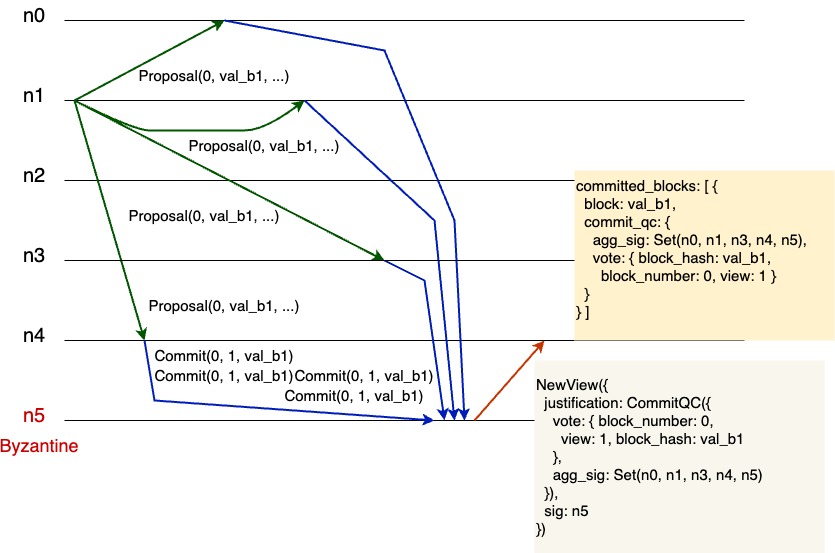

The diagram above was exported from draw.io. Its source (the exported page's mxGraphModel, read from the mxfile embedded in the PNG):
<mxGraphModel dx="1026" dy="624" grid="1" gridSize="10" guides="1" tooltips="1" connect="1" arrows="1" fold="1" page="1" pageScale="1" pageWidth="827" pageHeight="1169" math="0" shadow="0">
  <root>
    <mxCell id="0" />
    <mxCell id="1" parent="0" />
    <mxCell id="7muq7BeH3n2kPKs7xpSz-1" value="" style="endArrow=none;html=1;rounded=0;" parent="1" edge="1">
      <mxGeometry width="50" height="50" relative="1" as="geometry">
        <mxPoint x="80" y="120" as="sourcePoint" />
        <mxPoint x="760" y="120" as="targetPoint" />
      </mxGeometry>
    </mxCell>
    <mxCell id="7muq7BeH3n2kPKs7xpSz-2" value="" style="endArrow=none;html=1;rounded=0;" parent="1" edge="1">
      <mxGeometry width="50" height="50" relative="1" as="geometry">
        <mxPoint x="80" y="200" as="sourcePoint" />
        <mxPoint x="760" y="200" as="targetPoint" />
      </mxGeometry>
    </mxCell>
    <mxCell id="7muq7BeH3n2kPKs7xpSz-3" value="" style="endArrow=none;html=1;rounded=0;" parent="1" edge="1">
      <mxGeometry width="50" height="50" relative="1" as="geometry">
        <mxPoint x="760" y="280" as="sourcePoint" />
        <mxPoint x="760" y="280" as="targetPoint" />
      </mxGeometry>
    </mxCell>
    <mxCell id="7muq7BeH3n2kPKs7xpSz-4" value="" style="endArrow=none;html=1;rounded=0;" parent="1" edge="1">
      <mxGeometry width="50" height="50" relative="1" as="geometry">
        <mxPoint x="80" y="360" as="sourcePoint" />
        <mxPoint x="760" y="360" as="targetPoint" />
      </mxGeometry>
    </mxCell>
    <mxCell id="7muq7BeH3n2kPKs7xpSz-5" value="" style="endArrow=none;html=1;rounded=0;" parent="1" edge="1">
      <mxGeometry width="50" height="50" relative="1" as="geometry">
        <mxPoint x="80" y="440" as="sourcePoint" />
        <mxPoint x="760" y="440" as="targetPoint" />
      </mxGeometry>
    </mxCell>
    <mxCell id="7muq7BeH3n2kPKs7xpSz-8" value="&lt;font style=&quot;font-size: 20px;&quot;&gt;n1&lt;/font&gt;" style="text;html=1;align=center;verticalAlign=middle;whiteSpace=wrap;rounded=0;" parent="1" vertex="1">
      <mxGeometry x="20" y="100" width="60" height="30" as="geometry" />
    </mxCell>
    <mxCell id="7muq7BeH3n2kPKs7xpSz-9" value="&lt;font style=&quot;font-size: 20px;&quot;&gt;n2&lt;/font&gt;" style="text;html=1;align=center;verticalAlign=middle;whiteSpace=wrap;rounded=0;" parent="1" vertex="1">
      <mxGeometry x="20" y="180" width="60" height="30" as="geometry" />
    </mxCell>
    <mxCell id="7muq7BeH3n2kPKs7xpSz-10" value="&lt;font style=&quot;font-size: 20px;&quot;&gt;n3&lt;/font&gt;" style="text;html=1;align=center;verticalAlign=middle;whiteSpace=wrap;rounded=0;" parent="1" vertex="1">
      <mxGeometry x="20" y="260" width="60" height="30" as="geometry" />
    </mxCell>
    <mxCell id="7muq7BeH3n2kPKs7xpSz-11" value="&lt;font style=&quot;font-size: 20px;&quot;&gt;n4&lt;/font&gt;" style="text;html=1;align=center;verticalAlign=middle;whiteSpace=wrap;rounded=0;" parent="1" vertex="1">
      <mxGeometry x="20" y="340" width="60" height="30" as="geometry" />
    </mxCell>
    <mxCell id="7muq7BeH3n2kPKs7xpSz-12" value="&lt;font style=&quot;font-size: 20px;&quot;&gt;n5&lt;/font&gt;" style="text;html=1;align=center;verticalAlign=middle;whiteSpace=wrap;rounded=0;fontColor=#CC0000;" parent="1" vertex="1">
      <mxGeometry x="20" y="420" width="60" height="30" as="geometry" />
    </mxCell>
    <mxCell id="7muq7BeH3n2kPKs7xpSz-14" value="" style="endArrow=classic;html=1;rounded=0;strokeWidth=2;fillColor=#008a00;strokeColor=#005700;" parent="1" edge="1">
      <mxGeometry width="50" height="50" relative="1" as="geometry">
        <mxPoint x="90" y="120" as="sourcePoint" />
        <mxPoint x="160" y="360" as="targetPoint" />
      </mxGeometry>
    </mxCell>
    <mxCell id="7muq7BeH3n2kPKs7xpSz-15" value="Proposal(0, val_b1, ...)" style="text;html=1;align=center;verticalAlign=middle;whiteSpace=wrap;rounded=0;fontSize=15;" parent="1" vertex="1">
      <mxGeometry x="160" y="310" width="160" height="30" as="geometry" />
    </mxCell>
    <mxCell id="7muq7BeH3n2kPKs7xpSz-16" value="" style="endArrow=classic;html=1;rounded=0;fillColor=#0050ef;strokeColor=#001DBC;strokeWidth=2;" parent="1" edge="1">
      <mxGeometry width="50" height="50" relative="1" as="geometry">
        <mxPoint x="160" y="360" as="sourcePoint" />
        <mxPoint x="450" y="440" as="targetPoint" />
        <Array as="points">
          <mxPoint x="170" y="420" />
        </Array>
      </mxGeometry>
    </mxCell>
    <mxCell id="7muq7BeH3n2kPKs7xpSz-17" value="Commit(0, 1, val_b1)" style="text;html=1;align=center;verticalAlign=middle;whiteSpace=wrap;rounded=0;fontSize=15;" parent="1" vertex="1">
      <mxGeometry x="160" y="380" width="160" height="30" as="geometry" />
    </mxCell>
    <mxCell id="7muq7BeH3n2kPKs7xpSz-18" value="" style="endArrow=none;html=1;rounded=0;" parent="1" edge="1">
      <mxGeometry width="50" height="50" relative="1" as="geometry">
        <mxPoint x="80" y="40" as="sourcePoint" />
        <mxPoint x="760" y="40" as="targetPoint" />
      </mxGeometry>
    </mxCell>
    <mxCell id="7muq7BeH3n2kPKs7xpSz-19" value="&lt;font style=&quot;font-size: 20px;&quot;&gt;n0&lt;/font&gt;" style="text;html=1;align=center;verticalAlign=middle;whiteSpace=wrap;rounded=0;" parent="1" vertex="1">
      <mxGeometry x="20" y="20" width="60" height="30" as="geometry" />
    </mxCell>
    <mxCell id="7muq7BeH3n2kPKs7xpSz-20" value="" style="endArrow=classic;html=1;rounded=0;strokeWidth=2;fillColor=#008a00;strokeColor=#005700;" parent="1" edge="1">
      <mxGeometry width="50" height="50" relative="1" as="geometry">
        <mxPoint x="90" y="120" as="sourcePoint" />
        <mxPoint x="240" y="40" as="targetPoint" />
      </mxGeometry>
    </mxCell>
    <mxCell id="7muq7BeH3n2kPKs7xpSz-21" value="Proposal(0, val_b1, ...)" style="text;html=1;align=center;verticalAlign=middle;whiteSpace=wrap;rounded=0;fontSize=15;" parent="1" vertex="1">
      <mxGeometry x="150" y="80" width="160" height="30" as="geometry" />
    </mxCell>
    <mxCell id="7muq7BeH3n2kPKs7xpSz-23" value="Commit(0, 1, val_b1)" style="text;html=1;align=center;verticalAlign=middle;whiteSpace=wrap;rounded=0;fontSize=15;" parent="1" vertex="1">
      <mxGeometry x="300" y="380" width="160" height="30" as="geometry" />
    </mxCell>
    <mxCell id="7muq7BeH3n2kPKs7xpSz-25" value="" style="curved=1;endArrow=classic;html=1;rounded=0;fillColor=#008a00;strokeColor=#005700;strokeWidth=2;" parent="1" edge="1">
      <mxGeometry width="50" height="50" relative="1" as="geometry">
        <mxPoint x="90" y="120" as="sourcePoint" />
        <mxPoint x="320" y="120" as="targetPoint" />
        <Array as="points">
          <mxPoint x="150" y="150" />
          <mxPoint x="180" y="150" />
          <mxPoint x="240" y="150" />
          <mxPoint x="280" y="150" />
        </Array>
      </mxGeometry>
    </mxCell>
    <mxCell id="7muq7BeH3n2kPKs7xpSz-26" value="Proposal(0, val_b1, ...)" style="text;html=1;align=center;verticalAlign=middle;whiteSpace=wrap;rounded=0;fontSize=15;" parent="1" vertex="1">
      <mxGeometry x="200" y="150" width="160" height="30" as="geometry" />
    </mxCell>
    <mxCell id="7muq7BeH3n2kPKs7xpSz-27" value="" style="endArrow=classic;html=1;rounded=0;fillColor=#0050ef;strokeColor=#001DBC;strokeWidth=2;" parent="1" edge="1">
      <mxGeometry width="50" height="50" relative="1" as="geometry">
        <mxPoint x="320" y="120" as="sourcePoint" />
        <mxPoint x="470" y="440" as="targetPoint" />
        <Array as="points">
          <mxPoint x="450" y="240" />
        </Array>
      </mxGeometry>
    </mxCell>
    <mxCell id="7muq7BeH3n2kPKs7xpSz-28" value="Commit(0, 1, val_b1)" style="text;html=1;align=center;verticalAlign=middle;whiteSpace=wrap;rounded=0;fontSize=15;" parent="1" vertex="1">
      <mxGeometry x="290" y="400" width="160" height="30" as="geometry" />
    </mxCell>
    <mxCell id="7muq7BeH3n2kPKs7xpSz-29" value="" style="endArrow=classic;html=1;rounded=0;fillColor=#008a00;strokeColor=#005700;strokeWidth=2;" parent="1" edge="1">
      <mxGeometry width="50" height="50" relative="1" as="geometry">
        <mxPoint x="90" y="120" as="sourcePoint" />
        <mxPoint x="400" y="280" as="targetPoint" />
      </mxGeometry>
    </mxCell>
    <mxCell id="7muq7BeH3n2kPKs7xpSz-30" value="Proposal(0, val_b1, ...)" style="text;html=1;align=center;verticalAlign=middle;whiteSpace=wrap;rounded=0;fontSize=15;" parent="1" vertex="1">
      <mxGeometry x="140" y="220" width="160" height="30" as="geometry" />
    </mxCell>
    <mxCell id="7muq7BeH3n2kPKs7xpSz-32" value="" style="endArrow=classic;html=1;rounded=0;fillColor=#0050ef;strokeColor=#001DBC;strokeWidth=2;" parent="1" edge="1">
      <mxGeometry width="50" height="50" relative="1" as="geometry">
        <mxPoint x="400" y="280" as="sourcePoint" />
        <mxPoint x="460" y="440" as="targetPoint" />
        <Array as="points">
          <mxPoint x="440" y="300" />
        </Array>
      </mxGeometry>
    </mxCell>
    <mxCell id="7muq7BeH3n2kPKs7xpSz-33" value="Commit(0, 1, val_b1)" style="text;html=1;align=center;verticalAlign=middle;whiteSpace=wrap;rounded=0;fontSize=15;" parent="1" vertex="1">
      <mxGeometry x="160" y="360" width="160" height="30" as="geometry" />
    </mxCell>
    <mxCell id="7muq7BeH3n2kPKs7xpSz-35" value="" style="endArrow=classic;html=1;rounded=0;fillColor=#0050ef;strokeColor=#001DBC;strokeWidth=2;" parent="1" edge="1">
      <mxGeometry width="50" height="50" relative="1" as="geometry">
        <mxPoint x="240" y="40" as="sourcePoint" />
        <mxPoint x="480" y="440" as="targetPoint" />
        <Array as="points">
          <mxPoint x="400" y="70" />
          <mxPoint x="470" y="240" />
        </Array>
      </mxGeometry>
    </mxCell>
    <mxCell id="7muq7BeH3n2kPKs7xpSz-36" value="" style="endArrow=classic;html=1;rounded=0;fillColor=#fa6800;strokeColor=#C73500;strokeWidth=2;" parent="1" edge="1">
      <mxGeometry width="50" height="50" relative="1" as="geometry">
        <mxPoint x="490" y="440" as="sourcePoint" />
        <mxPoint x="560" y="360" as="targetPoint" />
      </mxGeometry>
    </mxCell>
    <mxCell id="7muq7BeH3n2kPKs7xpSz-37" value="NewView({&lt;div&gt;&amp;nbsp; justification: CommitQC({&lt;div&gt;&amp;nbsp; &amp;nbsp; vote: { block_number: 0,&lt;div&gt;&lt;div style=&quot;&quot;&gt;&lt;span style=&quot;background-color: initial;&quot;&gt;&amp;nbsp; &amp;nbsp; &amp;nbsp; view: 1,&lt;/span&gt;&lt;span style=&quot;background-color: initial;&quot;&gt;&amp;nbsp;block_hash: val_b1&lt;/span&gt;&lt;/div&gt;&lt;div style=&quot;&quot;&gt;&lt;span style=&quot;background-color: initial;&quot;&gt;&amp;nbsp; &amp;nbsp; },&lt;/span&gt;&lt;/div&gt;&lt;div&gt;&lt;div&gt;&amp;nbsp; &amp;nbsp; agg_sig: Set(n0, n1, n3, n4, n5)&lt;/div&gt;&lt;div&gt;&amp;nbsp; }),&lt;/div&gt;&lt;div&gt;&amp;nbsp; sig: n5&lt;/div&gt;&lt;div&gt;})&lt;/div&gt;&lt;/div&gt;&lt;/div&gt;&lt;/div&gt;&lt;/div&gt;" style="text;html=1;align=left;verticalAlign=middle;whiteSpace=wrap;rounded=0;fontSize=15;fillColor=#f9f7ed;strokeColor=none;" parent="1" vertex="1">
      <mxGeometry x="550" y="380" width="290" height="192.5" as="geometry" />
    </mxCell>
    <mxCell id="7muq7BeH3n2kPKs7xpSz-39" value="&lt;font style=&quot;font-size: 18px;&quot;&gt;Byzantine&lt;/font&gt;" style="text;html=1;align=center;verticalAlign=middle;whiteSpace=wrap;rounded=0;fontColor=#CC0000;fontSize=18;" parent="1" vertex="1">
      <mxGeometry x="20" y="450" width="70" height="30" as="geometry" />
    </mxCell>
    <mxCell id="7muq7BeH3n2kPKs7xpSz-42" value="" style="endArrow=none;html=1;rounded=0;" parent="1" edge="1">
      <mxGeometry width="50" height="50" relative="1" as="geometry">
        <mxPoint x="80" y="280" as="sourcePoint" />
        <mxPoint x="760" y="280" as="targetPoint" />
      </mxGeometry>
    </mxCell>
    <mxCell id="7muq7BeH3n2kPKs7xpSz-43" value="&lt;span style=&quot;background-color: rgb(255, 242, 204);&quot;&gt;&lt;span style=&quot;color: rgb(0, 0, 0); font-family: Helvetica; font-size: 15px; font-style: normal; font-variant-ligatures: normal; font-variant-caps: normal; font-weight: 400; letter-spacing: normal; orphans: 2; text-align: left; text-indent: 0px; text-transform: none; widows: 2; word-spacing: 0px; -webkit-text-stroke-width: 0px; white-space: normal; text-decoration-thickness: initial; text-decoration-style: initial; text-decoration-color: initial; float: none; display: inline !important;&quot;&gt;committed_blocks: [&amp;nbsp;&lt;/span&gt;&lt;span style=&quot;forced-color-adjust: none; color: rgb(0, 0, 0); font-family: Helvetica; font-size: 15px; font-style: normal; font-variant-ligatures: normal; font-variant-caps: normal; font-weight: 400; letter-spacing: normal; orphans: 2; text-align: left; text-indent: 0px; text-transform: none; widows: 2; word-spacing: 0px; -webkit-text-stroke-width: 0px; white-space: normal; text-decoration-thickness: initial; text-decoration-style: initial; text-decoration-color: initial;&quot;&gt;{&lt;/span&gt;&lt;/span&gt;&lt;div style=&quot;forced-color-adjust: none; color: rgb(0, 0, 0); font-family: Helvetica; font-size: 15px; font-style: normal; font-variant-ligatures: normal; font-variant-caps: normal; font-weight: 400; letter-spacing: normal; orphans: 2; text-align: left; text-indent: 0px; text-transform: none; widows: 2; word-spacing: 0px; -webkit-text-stroke-width: 0px; white-space: normal; text-decoration-thickness: initial; text-decoration-style: initial; text-decoration-color: initial;&quot;&gt;&lt;span style=&quot;forced-color-adjust: none; background-color: rgb(255, 242, 204);&quot;&gt;&amp;nbsp; block: val_b1,&lt;/span&gt;&lt;/div&gt;&lt;div style=&quot;forced-color-adjust: none; color: rgb(0, 0, 0); font-family: Helvetica; font-size: 15px; font-style: normal; font-variant-ligatures: normal; font-variant-caps: normal; font-weight: 400; letter-spacing: normal; orphans: 2; text-align: left; text-indent: 0px; text-transform: none; widows: 2; word-spacing: 0px; -webkit-text-stroke-width: 0px; white-space: normal; text-decoration-thickness: initial; text-decoration-style: initial; text-decoration-color: initial;&quot;&gt;&lt;span style=&quot;background-color: rgb(255, 242, 204);&quot;&gt;&amp;nbsp; commit_qc: {&lt;/span&gt;&lt;/div&gt;&lt;div style=&quot;forced-color-adjust: none; color: rgb(0, 0, 0); font-family: Helvetica; font-size: 15px; font-style: normal; font-variant-ligatures: normal; font-variant-caps: normal; font-weight: 400; letter-spacing: normal; orphans: 2; text-align: left; text-indent: 0px; text-transform: none; widows: 2; word-spacing: 0px; -webkit-text-stroke-width: 0px; white-space: normal; text-decoration-thickness: initial; text-decoration-style: initial; text-decoration-color: initial;&quot;&gt;&lt;span style=&quot;background-color: rgb(255, 242, 204);&quot;&gt;&amp;nbsp; &amp;nbsp; agg_sig: Set(n0, n1, n3, n4, n5),&lt;/span&gt;&lt;/div&gt;&lt;div style=&quot;forced-color-adjust: none; color: rgb(0, 0, 0); font-family: Helvetica; font-size: 15px; font-style: normal; font-variant-ligatures: normal; font-variant-caps: normal; font-weight: 400; letter-spacing: normal; orphans: 2; text-align: left; text-indent: 0px; text-transform: none; widows: 2; word-spacing: 0px; -webkit-text-stroke-width: 0px; white-space: normal; text-decoration-thickness: initial; text-decoration-style: initial; text-decoration-color: initial;&quot;&gt;&lt;span style=&quot;background-color: rgb(255, 242, 204);&quot;&gt;&amp;nbsp; &amp;nbsp; vote: { block_hash: val_b1,&lt;/span&gt;&lt;/div&gt;&lt;div style=&quot;forced-color-adjust: none; color: rgb(0, 0, 0); font-family: Helvetica; font-size: 15px; font-style: normal; font-variant-ligatures: normal; font-variant-caps: normal; font-weight: 400; letter-spacing: normal; orphans: 2; text-align: left; text-indent: 0px; text-transform: none; widows: 2; word-spacing: 0px; -webkit-text-stroke-width: 0px; white-space: normal; text-decoration-thickness: initial; text-decoration-style: initial; text-decoration-color: initial;&quot;&gt;&lt;span style=&quot;background-color: rgb(255, 242, 204);&quot;&gt;&amp;nbsp; &amp;nbsp; &amp;nbsp; block_number: 0, view: 1 }&lt;/span&gt;&lt;/div&gt;&lt;div style=&quot;forced-color-adjust: none; color: rgb(0, 0, 0); font-family: Helvetica; font-size: 15px; font-style: normal; font-variant-ligatures: normal; font-variant-caps: normal; font-weight: 400; letter-spacing: normal; orphans: 2; text-align: left; text-indent: 0px; text-transform: none; widows: 2; word-spacing: 0px; -webkit-text-stroke-width: 0px; white-space: normal; text-decoration-thickness: initial; text-decoration-style: initial; text-decoration-color: initial;&quot;&gt;&lt;span style=&quot;background-color: rgb(255, 242, 204);&quot;&gt;&amp;nbsp; }&lt;br style=&quot;forced-color-adjust: none;&quot;&gt;&lt;/span&gt;&lt;div style=&quot;forced-color-adjust: none;&quot;&gt;&lt;div style=&quot;forced-color-adjust: none;&quot;&gt;&lt;span style=&quot;background-color: rgb(255, 242, 204);&quot;&gt;} ]&lt;/span&gt;&lt;/div&gt;&lt;/div&gt;&lt;/div&gt;" style="text;whiteSpace=wrap;html=1;fillColor=#FFF2CC;strokeColor=none;" parent="1" vertex="1">
      <mxGeometry x="590" y="190" width="260" height="170" as="geometry" />
    </mxCell>
  </root>
</mxGraphModel>